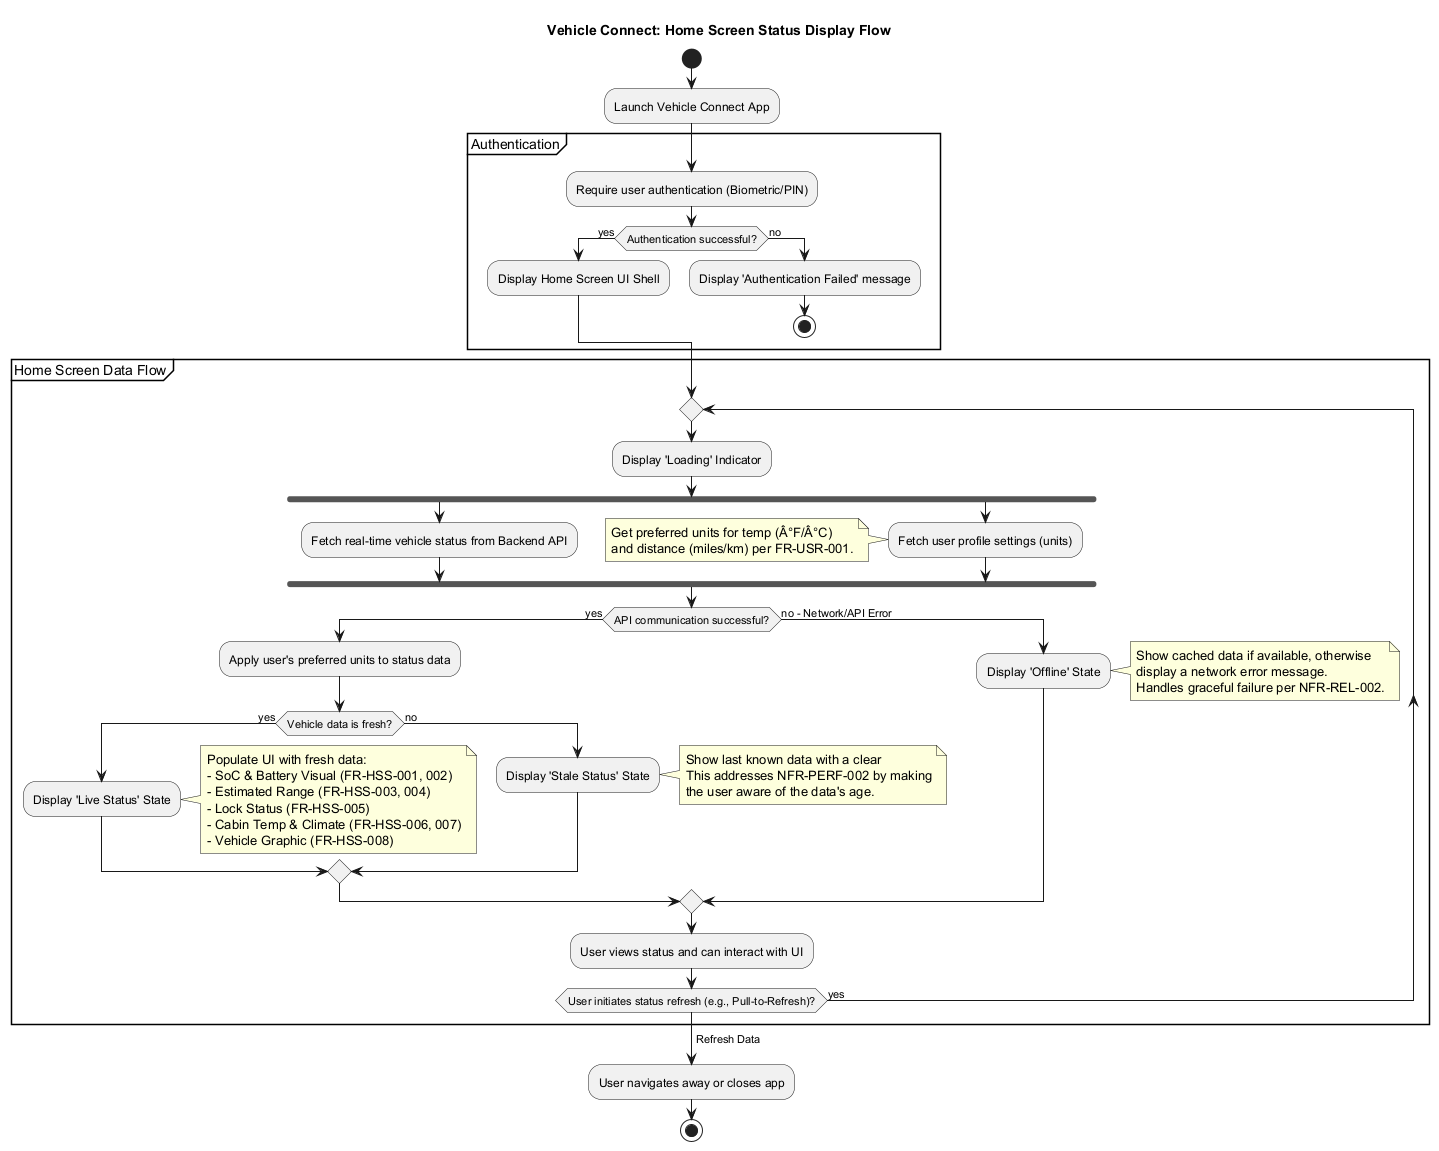

The diagram above was rendered by PlantUML. Its source (embedded in the PNG):
@startuml
' Diagram refactored by a senior UML architect based on QA feedback.
' ITERATION 3: Improved to explicitly model the different UI states (Loading, Live, Stale, Offline)
' as suggested by the QA analysis, enhancing completeness and quality.
' This diagram follows MODERN PlantUML syntax.

title Vehicle Connect: Home Screen Status Display Flow

start

:Launch Vehicle Connect App;

partition Authentication {
  :Require user authentication (Biometric/PIN);
  ' NFR-SEC-001
  if (Authentication successful?) then (yes)
    :Display Home Screen UI Shell;
    ' App must launch to a usable screen within 4s (NFR-PERF-003)
  else (no)
    :Display 'Authentication Failed' message;
    stop
  endif
}

partition "Home Screen Data Flow" {
    repeat
        :Display 'Loading' Indicator;

        fork
            :Fetch real-time vehicle status from Backend API;
        fork again
            :Fetch user profile settings (units);
            note left
                Get preferred units for temp (Â°F/Â°C)
                and distance (miles/km) per FR-USR-001.
            end note
        end fork

        if (API communication successful?) then (yes)
            :Apply user's preferred units to status data;
            ' Implements FR-USR-001

            if (Vehicle data is fresh?) then (yes)
            ' Data timestamp is <= 60s old (NFR-PERF-002)
                :Display 'Live Status' State;
                note right
                    Populate UI with fresh data:
                    - SoC & Battery Visual (FR-HSS-001, 002)
                    - Estimated Range (FR-HSS-003, 004)
                    - Lock Status (FR-HSS-005)
                    - Cabin Temp & Climate (FR-HSS-006, 007)
                    - Vehicle Graphic (FR-HSS-008)
                end note
            else (no)
                :Display 'Stale Status' State;
                 note right
                    Show last known data with a clear
                    'last updated' timestamp.
                    This addresses NFR-PERF-002 by making
                    the user aware of the data's age.
                end note
            endif
        else (no - Network/API Error)
            :Display 'Offline' State;
            note right
                Show cached data if available, otherwise
                display a network error message.
                Handles graceful failure per NFR-REL-002.
            end note
        endif

        :User views status and can interact with UI;

    repeat while (User initiates status refresh (e.g., Pull-to-Refresh)?) is (yes)
    -> Refresh Data;
}

:User navigates away or closes app;

stop

@enduml